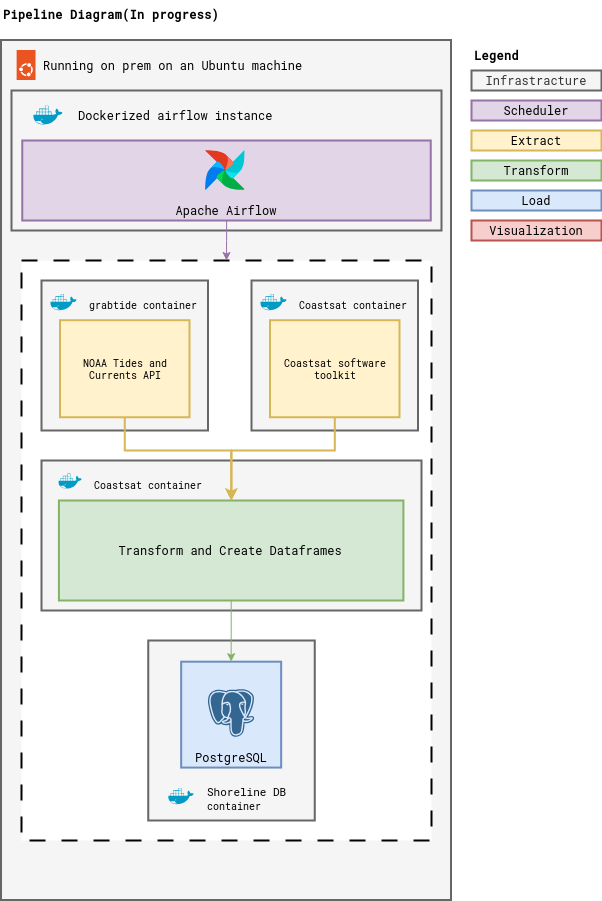

The diagram above was exported from draw.io. Its source (the exported page's mxGraphModel, read from the mxfile embedded in the PNG):
<mxGraphModel dx="1646" dy="795" grid="1" gridSize="10" guides="1" tooltips="1" connect="1" arrows="1" fold="1" page="0" pageScale="1" pageWidth="850" pageHeight="1100" math="0" shadow="0">
  <root>
    <mxCell id="0" />
    <mxCell id="1" parent="0" />
    <mxCell id="3fWUCPbQucgpRjpTzbk8-1" value="&lt;b&gt;&lt;font face=&quot;Roboto Mono&quot; data-font-src=&quot;https://fonts.googleapis.com/css?family=Roboto+Mono&quot;&gt;Pipeline Diagram(In progress)&lt;br&gt;&lt;/font&gt;&lt;/b&gt;" style="text;html=1;align=left;verticalAlign=middle;whiteSpace=wrap;rounded=0;" parent="1" vertex="1">
      <mxGeometry x="30" y="90" width="250" height="30" as="geometry" />
    </mxCell>
    <mxCell id="3fWUCPbQucgpRjpTzbk8-15" value="" style="rounded=0;whiteSpace=wrap;html=1;fontFamily=Roboto Mono;fontSource=https%3A%2F%2Ffonts.googleapis.com%2Fcss%3Ffamily%3DRoboto%2BMono;strokeWidth=2;fillColor=#f5f5f5;fontColor=#333333;strokeColor=#666666;align=left;horizontal=1;verticalAlign=top;" parent="1" vertex="1">
      <mxGeometry x="30" y="130" width="450" height="860" as="geometry" />
    </mxCell>
    <mxCell id="3fWUCPbQucgpRjpTzbk8-17" value="&lt;div&gt;Running on prem on an Ubuntu machine&lt;br&gt;&lt;/div&gt;" style="text;html=1;align=left;verticalAlign=middle;resizable=0;points=[];autosize=1;strokeColor=none;fillColor=none;fontFamily=Roboto Mono;fontSource=https%3A%2F%2Ffonts.googleapis.com%2Fcss%3Ffamily%3DRoboto%2BMono;" parent="1" vertex="1">
      <mxGeometry x="70" y="140" width="280" height="30" as="geometry" />
    </mxCell>
    <mxCell id="3fWUCPbQucgpRjpTzbk8-27" value="" style="shape=image;imageAspect=0;aspect=fixed;verticalLabelPosition=bottom;verticalAlign=top;image=https://cdn.jsdelivr.net/gh/devicons/devicon@latest/icons/ubuntu/ubuntu-original.svg;" parent="1" vertex="1">
      <mxGeometry x="40" y="140" width="30" height="30" as="geometry" />
    </mxCell>
    <mxCell id="3fWUCPbQucgpRjpTzbk8-30" value="" style="rounded=0;whiteSpace=wrap;html=1;fontFamily=Roboto Mono;fontSource=https%3A%2F%2Ffonts.googleapis.com%2Fcss%3Ffamily%3DRoboto%2BMono;strokeWidth=2;align=left;horizontal=1;verticalAlign=top;dashed=1;dashPattern=8 8;" parent="1" vertex="1">
      <mxGeometry x="50" y="350" width="410" height="580" as="geometry" />
    </mxCell>
    <mxCell id="3fWUCPbQucgpRjpTzbk8-47" value="" style="group;verticalAlign=middle;" parent="1" vertex="1" connectable="0">
      <mxGeometry x="40" y="180" width="430" height="140" as="geometry" />
    </mxCell>
    <mxCell id="3fWUCPbQucgpRjpTzbk8-46" value="" style="group" parent="3fWUCPbQucgpRjpTzbk8-47" vertex="1" connectable="0">
      <mxGeometry width="429.99999999999994" height="140" as="geometry" />
    </mxCell>
    <mxCell id="3fWUCPbQucgpRjpTzbk8-21" value="" style="rounded=0;whiteSpace=wrap;html=1;fontFamily=Roboto Mono;fontSource=https%3A%2F%2Ffonts.googleapis.com%2Fcss%3Ffamily%3DRoboto%2BMono;strokeWidth=2;fillColor=#f5f5f5;fontColor=#333333;strokeColor=#666666;" parent="3fWUCPbQucgpRjpTzbk8-46" vertex="1">
      <mxGeometry width="429.99999999999994" height="140" as="geometry" />
    </mxCell>
    <mxCell id="3fWUCPbQucgpRjpTzbk8-24" value="&lt;div&gt;Dockerized airflow instance&lt;br&gt;&lt;/div&gt;" style="text;html=1;align=left;verticalAlign=middle;resizable=0;points=[];autosize=1;strokeColor=none;fillColor=none;fontFamily=Roboto Mono;fontSource=https%3A%2F%2Ffonts.googleapis.com%2Fcss%3Ffamily%3DRoboto%2BMono;" parent="3fWUCPbQucgpRjpTzbk8-46" vertex="1">
      <mxGeometry x="64.5" y="10" width="220" height="30" as="geometry" />
    </mxCell>
    <mxCell id="3fWUCPbQucgpRjpTzbk8-28" value="" style="shape=image;imageAspect=0;aspect=fixed;verticalLabelPosition=bottom;verticalAlign=top;image=https://cdn.jsdelivr.net/gh/devicons/devicon@latest/icons/docker/docker-plain.svg;" parent="3fWUCPbQucgpRjpTzbk8-46" vertex="1">
      <mxGeometry x="21.5" y="10" width="30" height="30" as="geometry" />
    </mxCell>
    <mxCell id="3fWUCPbQucgpRjpTzbk8-45" value="" style="group" parent="3fWUCPbQucgpRjpTzbk8-47" vertex="1" connectable="0">
      <mxGeometry x="10.75" y="50" width="408.49999999999994" height="80" as="geometry" />
    </mxCell>
    <mxCell id="3fWUCPbQucgpRjpTzbk8-22" value="&lt;div&gt;Apache Airflow&lt;br&gt;&lt;/div&gt;" style="rounded=0;whiteSpace=wrap;html=1;fontFamily=Roboto Mono;fontSource=https%3A%2F%2Ffonts.googleapis.com%2Fcss%3Ffamily%3DRoboto%2BMono;strokeWidth=2;fillColor=#e1d5e7;strokeColor=#9673a6;verticalAlign=bottom;" parent="3fWUCPbQucgpRjpTzbk8-45" vertex="1">
      <mxGeometry width="408.49999999999994" height="80" as="geometry" />
    </mxCell>
    <mxCell id="3fWUCPbQucgpRjpTzbk8-26" value="" style="shape=image;imageAspect=0;aspect=fixed;verticalLabelPosition=bottom;verticalAlign=top;image=https://cdn.jsdelivr.net/gh/devicons/devicon@latest/icons/apacheairflow/apacheairflow-original.svg;" parent="3fWUCPbQucgpRjpTzbk8-45" vertex="1">
      <mxGeometry x="182.74999999999997" y="10" width="40" height="40" as="geometry" />
    </mxCell>
    <mxCell id="3fWUCPbQucgpRjpTzbk8-49" style="edgeStyle=orthogonalEdgeStyle;rounded=0;orthogonalLoop=1;jettySize=auto;html=1;fillColor=#e1d5e7;strokeColor=#9673a6;" parent="1" source="3fWUCPbQucgpRjpTzbk8-22" target="3fWUCPbQucgpRjpTzbk8-30" edge="1">
      <mxGeometry relative="1" as="geometry" />
    </mxCell>
    <mxCell id="3fWUCPbQucgpRjpTzbk8-43" value="" style="group" parent="1" vertex="1" connectable="0">
      <mxGeometry x="70" y="370" width="176.25" height="150" as="geometry" />
    </mxCell>
    <mxCell id="3fWUCPbQucgpRjpTzbk8-35" value="" style="rounded=0;whiteSpace=wrap;html=1;fontFamily=Roboto Mono;fontSource=https%3A%2F%2Ffonts.googleapis.com%2Fcss%3Ffamily%3DRoboto%2BMono;strokeWidth=2;fillColor=#f5f5f5;fontColor=#333333;strokeColor=#666666;" parent="3fWUCPbQucgpRjpTzbk8-43" vertex="1">
      <mxGeometry width="166.5" height="150" as="geometry" />
    </mxCell>
    <mxCell id="3fWUCPbQucgpRjpTzbk8-31" value="NOAA Tides and Currents API" style="rounded=0;whiteSpace=wrap;html=1;fontFamily=Roboto Mono;fontSource=https%3A%2F%2Ffonts.googleapis.com%2Fcss%3Ffamily%3DRoboto%2BMono;strokeWidth=2;fillColor=#fff2cc;strokeColor=#d6b656;fontSize=10;" parent="3fWUCPbQucgpRjpTzbk8-43" vertex="1">
      <mxGeometry x="18.5" y="39.705882352941174" width="129.5" height="97.05882352941177" as="geometry" />
    </mxCell>
    <mxCell id="3fWUCPbQucgpRjpTzbk8-36" value="" style="shape=image;imageAspect=0;aspect=fixed;verticalLabelPosition=bottom;verticalAlign=top;image=https://cdn.jsdelivr.net/gh/devicons/devicon@latest/icons/docker/docker-plain.svg;" parent="3fWUCPbQucgpRjpTzbk8-43" vertex="1">
      <mxGeometry x="9.25" y="8.823529411764707" width="26.470588235294116" height="26.470588235294116" as="geometry" />
    </mxCell>
    <mxCell id="3fWUCPbQucgpRjpTzbk8-38" value="&lt;font style=&quot;font-size: 10px;&quot;&gt;grabtide container&lt;/font&gt;" style="text;html=1;align=left;verticalAlign=middle;resizable=0;points=[];autosize=1;strokeColor=none;fillColor=none;fontFamily=Roboto Mono;fontSource=https%3A%2F%2Ffonts.googleapis.com%2Fcss%3Ffamily%3DRoboto%2BMono;fontSize=11;" parent="3fWUCPbQucgpRjpTzbk8-43" vertex="1">
      <mxGeometry x="46.25" y="8.823529411764707" width="130" height="30" as="geometry" />
    </mxCell>
    <mxCell id="3fWUCPbQucgpRjpTzbk8-44" value="" style="group" parent="1" vertex="1" connectable="0">
      <mxGeometry x="280" y="370" width="176.25" height="150" as="geometry" />
    </mxCell>
    <mxCell id="3fWUCPbQucgpRjpTzbk8-74" value="" style="group" parent="3fWUCPbQucgpRjpTzbk8-44" vertex="1" connectable="0">
      <mxGeometry width="176.25" height="150" as="geometry" />
    </mxCell>
    <mxCell id="3fWUCPbQucgpRjpTzbk8-39" value="" style="rounded=0;whiteSpace=wrap;html=1;fontFamily=Roboto Mono;fontSource=https%3A%2F%2Ffonts.googleapis.com%2Fcss%3Ffamily%3DRoboto%2BMono;strokeWidth=2;fillColor=#f5f5f5;fontColor=#333333;strokeColor=#666666;" parent="3fWUCPbQucgpRjpTzbk8-74" vertex="1">
      <mxGeometry width="166.5" height="150" as="geometry" />
    </mxCell>
    <mxCell id="3fWUCPbQucgpRjpTzbk8-40" value="Coastsat software toolkit" style="rounded=0;whiteSpace=wrap;html=1;fontFamily=Roboto Mono;fontSource=https%3A%2F%2Ffonts.googleapis.com%2Fcss%3Ffamily%3DRoboto%2BMono;strokeWidth=2;fillColor=#fff2cc;strokeColor=#d6b656;fontSize=10;" parent="3fWUCPbQucgpRjpTzbk8-74" vertex="1">
      <mxGeometry x="18.5" y="39.705882352941174" width="129.5" height="97.05882352941177" as="geometry" />
    </mxCell>
    <mxCell id="3fWUCPbQucgpRjpTzbk8-41" value="" style="shape=image;imageAspect=0;aspect=fixed;verticalLabelPosition=bottom;verticalAlign=top;image=https://cdn.jsdelivr.net/gh/devicons/devicon@latest/icons/docker/docker-plain.svg;" parent="3fWUCPbQucgpRjpTzbk8-74" vertex="1">
      <mxGeometry x="9.25" y="8.823529411764707" width="26.470588235294116" height="26.470588235294116" as="geometry" />
    </mxCell>
    <mxCell id="3fWUCPbQucgpRjpTzbk8-42" value="&lt;font style=&quot;font-size: 10px;&quot;&gt;Coastsat container&lt;/font&gt;" style="text;html=1;align=left;verticalAlign=middle;resizable=0;points=[];autosize=1;strokeColor=none;fillColor=none;fontFamily=Roboto Mono;fontSource=https%3A%2F%2Ffonts.googleapis.com%2Fcss%3Ffamily%3DRoboto%2BMono;fontSize=11;" parent="3fWUCPbQucgpRjpTzbk8-74" vertex="1">
      <mxGeometry x="46.25" y="8.823529411764707" width="130" height="30" as="geometry" />
    </mxCell>
    <mxCell id="3fWUCPbQucgpRjpTzbk8-66" value="" style="group" parent="1" vertex="1" connectable="0">
      <mxGeometry x="70" y="550" width="380" height="190.00000000000006" as="geometry" />
    </mxCell>
    <mxCell id="3fWUCPbQucgpRjpTzbk8-61" value="" style="rounded=0;whiteSpace=wrap;html=1;fontFamily=Roboto Mono;fontSource=https%3A%2F%2Ffonts.googleapis.com%2Fcss%3Ffamily%3DRoboto%2BMono;strokeWidth=2;fillColor=#f5f5f5;fontColor=#333333;strokeColor=#666666;" parent="3fWUCPbQucgpRjpTzbk8-66" vertex="1">
      <mxGeometry width="380" height="150" as="geometry" />
    </mxCell>
    <mxCell id="3fWUCPbQucgpRjpTzbk8-65" value="" style="group" parent="3fWUCPbQucgpRjpTzbk8-66" vertex="1" connectable="0">
      <mxGeometry x="17.416666666666668" y="8.823529411764696" width="344.48809523809524" height="181.17647058823536" as="geometry" />
    </mxCell>
    <mxCell id="3fWUCPbQucgpRjpTzbk8-63" value="" style="shape=image;imageAspect=0;aspect=fixed;verticalLabelPosition=bottom;verticalAlign=top;image=https://cdn.jsdelivr.net/gh/devicons/devicon@latest/icons/docker/docker-plain.svg;" parent="3fWUCPbQucgpRjpTzbk8-65" vertex="1">
      <mxGeometry width="23.949579831932773" height="23.949579831932773" as="geometry" />
    </mxCell>
    <mxCell id="3fWUCPbQucgpRjpTzbk8-64" value="&lt;font style=&quot;font-size: 10px;&quot;&gt;Coastsat container&lt;/font&gt;" style="text;html=1;align=left;verticalAlign=middle;resizable=0;points=[];autosize=1;strokeColor=none;fillColor=none;fontFamily=Roboto Mono;fontSource=https%3A%2F%2Ffonts.googleapis.com%2Fcss%3Ffamily%3DRoboto%2BMono;fontSize=11;" parent="3fWUCPbQucgpRjpTzbk8-65" vertex="1">
      <mxGeometry x="33.476190476190474" width="130" height="30" as="geometry" />
    </mxCell>
    <mxCell id="3fWUCPbQucgpRjpTzbk8-51" value="Transform and Create Dataframes" style="rounded=0;whiteSpace=wrap;html=1;fontFamily=Roboto Mono;fontSource=https%3A%2F%2Ffonts.googleapis.com%2Fcss%3Ffamily%3DRoboto%2BMono;strokeWidth=2;fillColor=#d5e8d4;strokeColor=#82b366;" parent="3fWUCPbQucgpRjpTzbk8-65" vertex="1">
      <mxGeometry y="31.176470588235304" width="344.48809523809524" height="100" as="geometry" />
    </mxCell>
    <mxCell id="3fWUCPbQucgpRjpTzbk8-67" style="edgeStyle=orthogonalEdgeStyle;rounded=0;orthogonalLoop=1;jettySize=auto;html=1;exitX=0.5;exitY=1;exitDx=0;exitDy=0;entryX=0.5;entryY=0;entryDx=0;entryDy=0;fillColor=#fff2cc;strokeColor=#d6b656;strokeWidth=2;" parent="1" source="3fWUCPbQucgpRjpTzbk8-31" target="3fWUCPbQucgpRjpTzbk8-51" edge="1">
      <mxGeometry relative="1" as="geometry">
        <Array as="points">
          <mxPoint x="153" y="540" />
          <mxPoint x="260" y="540" />
        </Array>
      </mxGeometry>
    </mxCell>
    <mxCell id="3fWUCPbQucgpRjpTzbk8-68" style="edgeStyle=orthogonalEdgeStyle;rounded=0;orthogonalLoop=1;jettySize=auto;html=1;fillColor=#fff2cc;strokeColor=#d6b656;strokeWidth=2;" parent="1" source="3fWUCPbQucgpRjpTzbk8-40" target="3fWUCPbQucgpRjpTzbk8-51" edge="1">
      <mxGeometry relative="1" as="geometry">
        <Array as="points">
          <mxPoint x="363" y="540" />
          <mxPoint x="260" y="540" />
        </Array>
      </mxGeometry>
    </mxCell>
    <mxCell id="3fWUCPbQucgpRjpTzbk8-79" value="" style="group" parent="1" vertex="1" connectable="0">
      <mxGeometry x="176.75" y="730" width="166.5" height="180" as="geometry" />
    </mxCell>
    <mxCell id="3fWUCPbQucgpRjpTzbk8-73" value="" style="rounded=0;whiteSpace=wrap;html=1;fontFamily=Roboto Mono;fontSource=https%3A%2F%2Ffonts.googleapis.com%2Fcss%3Ffamily%3DRoboto%2BMono;strokeWidth=2;fillColor=#f5f5f5;fontColor=#333333;strokeColor=#666666;" parent="3fWUCPbQucgpRjpTzbk8-79" vertex="1">
      <mxGeometry width="166.5" height="180" as="geometry" />
    </mxCell>
    <mxCell id="3fWUCPbQucgpRjpTzbk8-58" value="" style="group" parent="3fWUCPbQucgpRjpTzbk8-79" vertex="1" connectable="0">
      <mxGeometry x="32.91" y="21.176470588235293" width="100" height="105.88235294117648" as="geometry" />
    </mxCell>
    <mxCell id="3fWUCPbQucgpRjpTzbk8-56" value="PostgreSQL" style="rounded=0;whiteSpace=wrap;html=1;fontFamily=Roboto Mono;fontSource=https%3A%2F%2Ffonts.googleapis.com%2Fcss%3Ffamily%3DRoboto%2BMono;strokeWidth=2;fillColor=#dae8fc;strokeColor=#6c8ebf;verticalAlign=bottom;" parent="3fWUCPbQucgpRjpTzbk8-58" vertex="1">
      <mxGeometry width="100" height="105.88235294117648" as="geometry" />
    </mxCell>
    <mxCell id="3fWUCPbQucgpRjpTzbk8-57" value="" style="shape=image;imageAspect=0;aspect=fixed;verticalLabelPosition=bottom;verticalAlign=top;image=https://cdn.jsdelivr.net/gh/devicons/devicon@latest/icons/postgresql/postgresql-plain.svg;" parent="3fWUCPbQucgpRjpTzbk8-58" vertex="1">
      <mxGeometry x="25" y="26.47058823529412" width="50" height="50" as="geometry" />
    </mxCell>
    <mxCell id="3fWUCPbQucgpRjpTzbk8-76" value="" style="shape=image;imageAspect=0;aspect=fixed;verticalLabelPosition=bottom;verticalAlign=top;image=https://cdn.jsdelivr.net/gh/devicons/devicon@latest/icons/docker/docker-plain.svg;" parent="3fWUCPbQucgpRjpTzbk8-79" vertex="1">
      <mxGeometry x="20" y="142.9449134948097" width="26.470588235294116" height="26.470588235294116" as="geometry" />
    </mxCell>
    <mxCell id="3fWUCPbQucgpRjpTzbk8-77" value="Shoreline DB&lt;font style=&quot;font-size: 10px;&quot;&gt; &lt;br&gt;container&lt;/font&gt;" style="text;html=1;align=left;verticalAlign=middle;resizable=0;points=[];autosize=1;strokeColor=none;fillColor=none;fontFamily=Roboto Mono;fontSource=https%3A%2F%2Ffonts.googleapis.com%2Fcss%3Ffamily%3DRoboto%2BMono;fontSize=11;" parent="3fWUCPbQucgpRjpTzbk8-79" vertex="1">
      <mxGeometry x="57" y="137.65079584775086" width="100" height="40" as="geometry" />
    </mxCell>
    <mxCell id="3fWUCPbQucgpRjpTzbk8-80" style="edgeStyle=orthogonalEdgeStyle;rounded=0;orthogonalLoop=1;jettySize=auto;html=1;entryX=0.5;entryY=0;entryDx=0;entryDy=0;fillColor=#d5e8d4;strokeColor=#82b366;" parent="1" source="3fWUCPbQucgpRjpTzbk8-51" target="3fWUCPbQucgpRjpTzbk8-56" edge="1">
      <mxGeometry relative="1" as="geometry" />
    </mxCell>
    <mxCell id="3fWUCPbQucgpRjpTzbk8-82" value="" style="group" parent="1" vertex="1" connectable="0">
      <mxGeometry x="490" y="130" width="140" height="200" as="geometry" />
    </mxCell>
    <mxCell id="3fWUCPbQucgpRjpTzbk8-3" value="Legend" style="text;html=1;align=center;verticalAlign=middle;resizable=0;points=[];autosize=1;strokeColor=none;fillColor=none;fontFamily=Roboto Mono;fontSource=https%3A%2F%2Ffonts.googleapis.com%2Fcss%3Ffamily%3DRoboto%2BMono;fontStyle=1" parent="3fWUCPbQucgpRjpTzbk8-82" vertex="1">
      <mxGeometry width="70" height="30" as="geometry" />
    </mxCell>
    <mxCell id="3fWUCPbQucgpRjpTzbk8-5" value="&lt;div&gt;Infrastracture&lt;/div&gt;" style="rounded=0;whiteSpace=wrap;html=1;fontFamily=Roboto Mono;fontSource=https%3A%2F%2Ffonts.googleapis.com%2Fcss%3Ffamily%3DRoboto%2BMono;strokeWidth=2;fillColor=#f5f5f5;fontColor=#333333;strokeColor=#666666;" parent="3fWUCPbQucgpRjpTzbk8-82" vertex="1">
      <mxGeometry x="10" y="30" width="130" height="20" as="geometry" />
    </mxCell>
    <mxCell id="3fWUCPbQucgpRjpTzbk8-8" value="&lt;div&gt;Scheduler&lt;/div&gt;" style="rounded=0;whiteSpace=wrap;html=1;fontFamily=Roboto Mono;fontSource=https%3A%2F%2Ffonts.googleapis.com%2Fcss%3Ffamily%3DRoboto%2BMono;strokeWidth=2;fillColor=#e1d5e7;strokeColor=#9673a6;" parent="3fWUCPbQucgpRjpTzbk8-82" vertex="1">
      <mxGeometry x="10" y="60" width="130" height="20" as="geometry" />
    </mxCell>
    <mxCell id="3fWUCPbQucgpRjpTzbk8-10" value="Extract" style="rounded=0;whiteSpace=wrap;html=1;fontFamily=Roboto Mono;fontSource=https%3A%2F%2Ffonts.googleapis.com%2Fcss%3Ffamily%3DRoboto%2BMono;strokeWidth=2;fillColor=#fff2cc;strokeColor=#d6b656;" parent="3fWUCPbQucgpRjpTzbk8-82" vertex="1">
      <mxGeometry x="10" y="90" width="130" height="20" as="geometry" />
    </mxCell>
    <mxCell id="3fWUCPbQucgpRjpTzbk8-12" value="&lt;div&gt;Visualization&lt;/div&gt;" style="rounded=0;whiteSpace=wrap;html=1;fontFamily=Roboto Mono;fontSource=https%3A%2F%2Ffonts.googleapis.com%2Fcss%3Ffamily%3DRoboto%2BMono;strokeWidth=2;fillColor=#f8cecc;strokeColor=#b85450;" parent="3fWUCPbQucgpRjpTzbk8-82" vertex="1">
      <mxGeometry x="10" y="180" width="130" height="20" as="geometry" />
    </mxCell>
    <mxCell id="3fWUCPbQucgpRjpTzbk8-13" value="&lt;div&gt;Load&lt;/div&gt;" style="rounded=0;whiteSpace=wrap;html=1;fontFamily=Roboto Mono;fontSource=https%3A%2F%2Ffonts.googleapis.com%2Fcss%3Ffamily%3DRoboto%2BMono;strokeWidth=2;fillColor=#dae8fc;strokeColor=#6c8ebf;" parent="3fWUCPbQucgpRjpTzbk8-82" vertex="1">
      <mxGeometry x="10" y="150" width="130" height="20" as="geometry" />
    </mxCell>
    <mxCell id="3fWUCPbQucgpRjpTzbk8-14" value="Transform" style="rounded=0;whiteSpace=wrap;html=1;fontFamily=Roboto Mono;fontSource=https%3A%2F%2Ffonts.googleapis.com%2Fcss%3Ffamily%3DRoboto%2BMono;strokeWidth=2;fillColor=#d5e8d4;strokeColor=#82b366;" parent="3fWUCPbQucgpRjpTzbk8-82" vertex="1">
      <mxGeometry x="10" y="120" width="130" height="20" as="geometry" />
    </mxCell>
  </root>
</mxGraphModel>